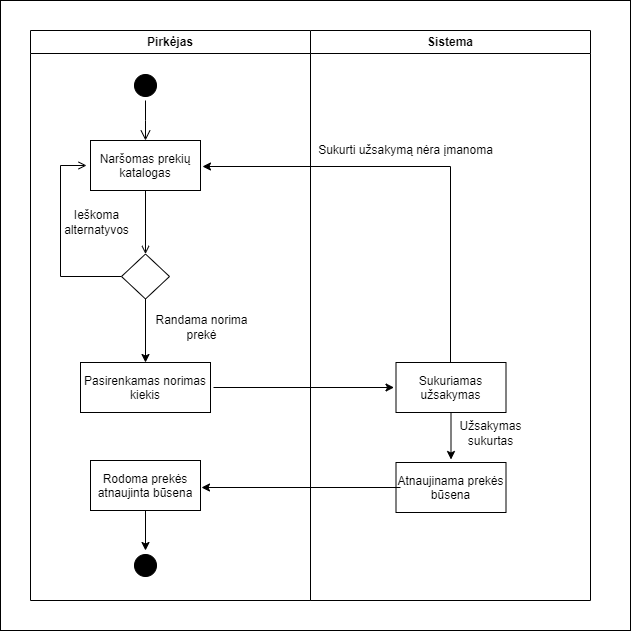

The diagram above was exported from draw.io. Its source (the exported page's mxGraphModel, read from the mxfile embedded in the PNG):
<mxGraphModel dx="1422" dy="882" grid="1" gridSize="10" guides="1" tooltips="1" connect="1" arrows="1" fold="1" page="1" pageScale="1" pageWidth="1169" pageHeight="826" background="none" math="0" shadow="0">
  <root>
    <mxCell id="0" />
    <mxCell id="1" parent="0" />
    <mxCell id="AOmE4eI2VQb9LFvqLzLV-12" value="" style="rounded=0;whiteSpace=wrap;html=1;" vertex="1" parent="1">
      <mxGeometry x="130" width="630" height="630" as="geometry" />
    </mxCell>
    <mxCell id="2" value="Pirkėjas" style="swimlane;whiteSpace=wrap" parent="1" vertex="1">
      <mxGeometry x="160" y="30" width="280" height="570" as="geometry" />
    </mxCell>
    <mxCell id="5" value="" style="ellipse;shape=startState;fillColor=#000000;strokeColor=#000000;" parent="2" vertex="1">
      <mxGeometry x="100" y="40" width="30" height="30" as="geometry" />
    </mxCell>
    <mxCell id="6" value="" style="edgeStyle=elbowEdgeStyle;elbow=horizontal;verticalAlign=bottom;endArrow=open;endSize=8;strokeColor=#000000;endFill=1;rounded=0" parent="2" source="5" target="7" edge="1">
      <mxGeometry x="100" y="40" as="geometry">
        <mxPoint x="115" y="110" as="targetPoint" />
      </mxGeometry>
    </mxCell>
    <mxCell id="7" value="Naršomas prekių&#10;katalogas" style="" parent="2" vertex="1">
      <mxGeometry x="60" y="110" width="110" height="50" as="geometry" />
    </mxCell>
    <mxCell id="9" value="" style="endArrow=open;strokeColor=#000000;endFill=1;rounded=0;entryX=0;entryY=0.5;entryDx=0;entryDy=0;" parent="2" source="7" target="AEwpdOoEhQLbe5yTQSTs-41" edge="1">
      <mxGeometry relative="1" as="geometry">
        <mxPoint x="175.5" y="202" as="targetPoint" />
      </mxGeometry>
    </mxCell>
    <mxCell id="12" value="" style="edgeStyle=elbowEdgeStyle;elbow=horizontal;strokeColor=#000000;endArrow=open;endFill=1;rounded=0;exitX=0.5;exitY=1;exitDx=0;exitDy=0;entryX=-0.036;entryY=0.5;entryDx=0;entryDy=0;entryPerimeter=0;" parent="2" source="AEwpdOoEhQLbe5yTQSTs-41" target="7" edge="1">
      <mxGeometry width="100" height="100" relative="1" as="geometry">
        <mxPoint x="60" y="350" as="sourcePoint" />
        <mxPoint x="260" y="190" as="targetPoint" />
        <Array as="points">
          <mxPoint x="30" y="250" />
        </Array>
      </mxGeometry>
    </mxCell>
    <mxCell id="AEwpdOoEhQLbe5yTQSTs-43" style="edgeStyle=orthogonalEdgeStyle;rounded=0;orthogonalLoop=1;jettySize=auto;html=1;entryX=0.5;entryY=0;entryDx=0;entryDy=0;" parent="2" source="AEwpdOoEhQLbe5yTQSTs-41" target="AEwpdOoEhQLbe5yTQSTs-42" edge="1">
      <mxGeometry relative="1" as="geometry" />
    </mxCell>
    <mxCell id="AEwpdOoEhQLbe5yTQSTs-41" value="" style="rhombus;whiteSpace=wrap;html=1;direction=south;" parent="2" vertex="1">
      <mxGeometry x="91" y="223.5" width="48" height="45" as="geometry" />
    </mxCell>
    <mxCell id="AEwpdOoEhQLbe5yTQSTs-42" value="Pasirenkamas norimas&#10;kiekis" style="" parent="2" vertex="1">
      <mxGeometry x="50" y="332" width="130" height="50" as="geometry" />
    </mxCell>
    <mxCell id="AEwpdOoEhQLbe5yTQSTs-44" value="Ieškoma&lt;br&gt;alternatyvos" style="text;html=1;align=center;verticalAlign=middle;resizable=0;points=[];autosize=1;strokeColor=none;fillColor=none;" parent="2" vertex="1">
      <mxGeometry x="25.5" y="177" width="80" height="30" as="geometry" />
    </mxCell>
    <mxCell id="AEwpdOoEhQLbe5yTQSTs-45" value="Randama norima&lt;br&gt;prekė" style="text;html=1;align=center;verticalAlign=middle;resizable=0;points=[];autosize=1;strokeColor=none;fillColor=none;" parent="2" vertex="1">
      <mxGeometry x="115.5" y="282" width="110" height="30" as="geometry" />
    </mxCell>
    <mxCell id="AEwpdOoEhQLbe5yTQSTs-57" style="edgeStyle=orthogonalEdgeStyle;rounded=0;orthogonalLoop=1;jettySize=auto;html=1;entryX=0.5;entryY=0;entryDx=0;entryDy=0;strokeColor=#000000;" parent="2" source="AEwpdOoEhQLbe5yTQSTs-54" target="AEwpdOoEhQLbe5yTQSTs-56" edge="1">
      <mxGeometry relative="1" as="geometry" />
    </mxCell>
    <mxCell id="AEwpdOoEhQLbe5yTQSTs-54" value="Rodoma prekės&#10;atnaujinta būsena" style="" parent="2" vertex="1">
      <mxGeometry x="60" y="430" width="110" height="50" as="geometry" />
    </mxCell>
    <mxCell id="AEwpdOoEhQLbe5yTQSTs-56" value="" style="ellipse;shape=startState;fillColor=#000000;strokeColor=#000000;" parent="2" vertex="1">
      <mxGeometry x="100" y="520" width="30" height="30" as="geometry" />
    </mxCell>
    <mxCell id="3" value="Sistema" style="swimlane;whiteSpace=wrap" parent="1" vertex="1">
      <mxGeometry x="440" y="30" width="280" height="570" as="geometry" />
    </mxCell>
    <mxCell id="AEwpdOoEhQLbe5yTQSTs-50" style="edgeStyle=orthogonalEdgeStyle;rounded=0;orthogonalLoop=1;jettySize=auto;html=1;entryX=0.5;entryY=-0.06;entryDx=0;entryDy=0;entryPerimeter=0;strokeColor=#000000;" parent="3" source="AEwpdOoEhQLbe5yTQSTs-47" target="AEwpdOoEhQLbe5yTQSTs-49" edge="1">
      <mxGeometry relative="1" as="geometry" />
    </mxCell>
    <mxCell id="AEwpdOoEhQLbe5yTQSTs-47" value="Sukuriamas&#10;užsakymas" style="" parent="3" vertex="1">
      <mxGeometry x="85.5" y="332" width="110" height="50" as="geometry" />
    </mxCell>
    <mxCell id="AEwpdOoEhQLbe5yTQSTs-49" value="Atnaujinama prekės&#10;būsena" style="" parent="3" vertex="1">
      <mxGeometry x="85.5" y="432" width="110" height="50" as="geometry" />
    </mxCell>
    <mxCell id="AEwpdOoEhQLbe5yTQSTs-52" value="Sukurti užsakymą nėra įmanoma" style="text;html=1;align=center;verticalAlign=middle;resizable=0;points=[];autosize=1;strokeColor=none;fillColor=none;" parent="3" vertex="1">
      <mxGeometry y="110" width="190" height="20" as="geometry" />
    </mxCell>
    <mxCell id="AEwpdOoEhQLbe5yTQSTs-53" value="Užsakymas&lt;br&gt;sukurtas" style="text;html=1;align=center;verticalAlign=middle;resizable=0;points=[];autosize=1;strokeColor=none;fillColor=none;" parent="3" vertex="1">
      <mxGeometry x="140" y="388" width="80" height="30" as="geometry" />
    </mxCell>
    <mxCell id="AEwpdOoEhQLbe5yTQSTs-48" style="edgeStyle=orthogonalEdgeStyle;rounded=0;orthogonalLoop=1;jettySize=auto;html=1;entryX=-0.018;entryY=0.5;entryDx=0;entryDy=0;entryPerimeter=0;strokeColor=#000000;exitX=1.023;exitY=0.5;exitDx=0;exitDy=0;exitPerimeter=0;" parent="1" source="AEwpdOoEhQLbe5yTQSTs-42" target="AEwpdOoEhQLbe5yTQSTs-47" edge="1">
      <mxGeometry relative="1" as="geometry">
        <mxPoint x="350" y="385" as="sourcePoint" />
      </mxGeometry>
    </mxCell>
    <mxCell id="AEwpdOoEhQLbe5yTQSTs-51" style="edgeStyle=orthogonalEdgeStyle;rounded=0;orthogonalLoop=1;jettySize=auto;html=1;entryX=1.018;entryY=0.52;entryDx=0;entryDy=0;entryPerimeter=0;strokeColor=#000000;exitX=0.486;exitY=0;exitDx=0;exitDy=0;exitPerimeter=0;" parent="1" source="AEwpdOoEhQLbe5yTQSTs-47" target="7" edge="1">
      <mxGeometry relative="1" as="geometry">
        <Array as="points">
          <mxPoint x="580" y="362" />
          <mxPoint x="580" y="166" />
        </Array>
      </mxGeometry>
    </mxCell>
    <mxCell id="AEwpdOoEhQLbe5yTQSTs-55" style="edgeStyle=orthogonalEdgeStyle;rounded=0;orthogonalLoop=1;jettySize=auto;html=1;entryX=1.009;entryY=0.54;entryDx=0;entryDy=0;entryPerimeter=0;strokeColor=#000000;exitX=0.041;exitY=0.5;exitDx=0;exitDy=0;exitPerimeter=0;" parent="1" source="AEwpdOoEhQLbe5yTQSTs-49" target="AEwpdOoEhQLbe5yTQSTs-54" edge="1">
      <mxGeometry relative="1" as="geometry">
        <mxPoint x="470" y="490" as="sourcePoint" />
      </mxGeometry>
    </mxCell>
  </root>
</mxGraphModel>